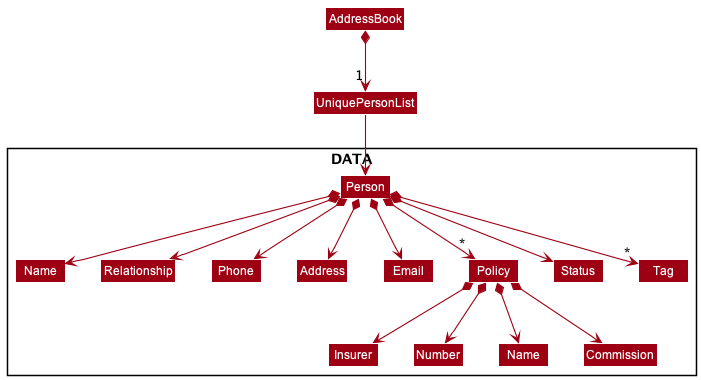

The diagram above was rendered by PlantUML. Its source (embedded in the PNG):
@startuml
!include style.puml
skinparam arrowThickness 1.1
skinparam arrowColor MODEL_COLOR
skinparam classBackgroundColor MODEL_COLOR

Package DATA  <<Rectangle>>{
Class Person
Class Name
Class Phone
Class Relationship
Class Email
Class Address
Class Status
Class Tag
Class Policy
Class Insurer
Class Number
Class Name2 as "Name"
Class Commission
}
AddressBook *-down-> "1" UniquePersonList
UniquePersonList -down-> Person

Person *--> Name
Person *--> Phone
Person *--> Relationship
Person *--> Email
Person *--> Address
Person *--> Status
Person *--> "*" Tag
Person *--> "*" Policy


Policy *--> Insurer
Policy *--> Number
Policy *--> Name2
Policy *--> Commission

Name -[hidden]right-> Relationship
Relationship -[hidden]right-> Phone
Phone -[hidden]right-> Address
Status -[hidden]right-> Tag
Address -[hidden]right-> Email
Policy -[hidden]right-> Status
@enduml